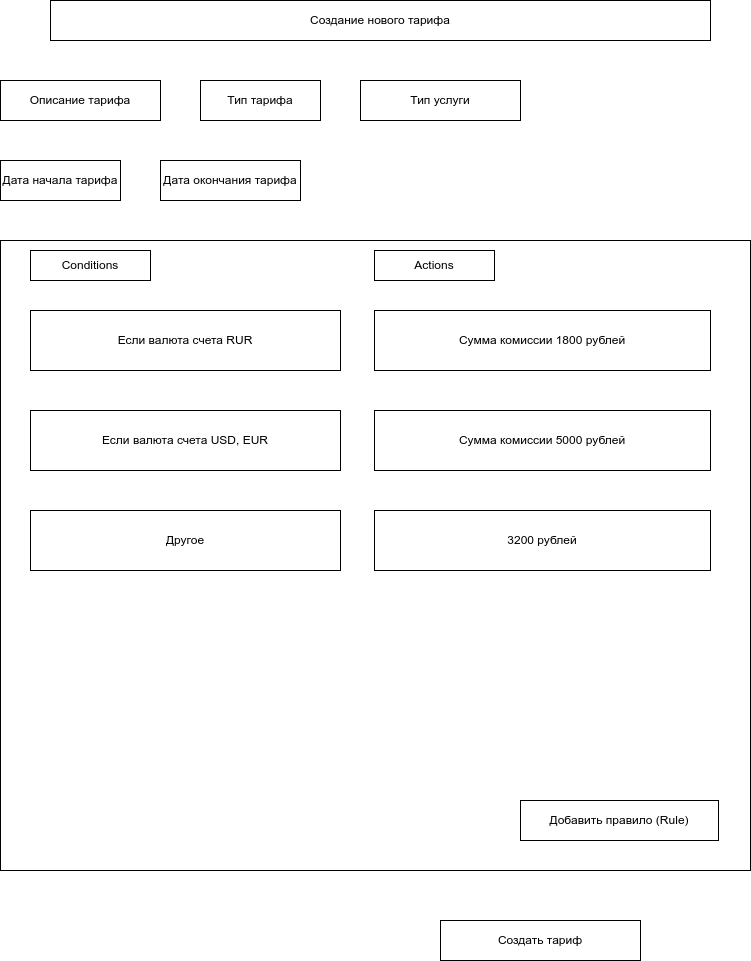

The diagram above was exported from draw.io. Its source (the exported page's mxGraphModel, read from the mxfile embedded in the PNG):
<mxGraphModel dx="1362" dy="843" grid="1" gridSize="10" guides="1" tooltips="1" connect="1" arrows="1" fold="1" page="1" pageScale="1" pageWidth="827" pageHeight="1169" math="0" shadow="0">
  <root>
    <mxCell id="0" />
    <mxCell id="1" parent="0" />
    <mxCell id="i7bceGQM7FYkUMg8jymK-1" value="Описание тарифа" style="rounded=0;whiteSpace=wrap;html=1;" vertex="1" parent="1">
      <mxGeometry x="40" y="80" width="160" height="40" as="geometry" />
    </mxCell>
    <mxCell id="i7bceGQM7FYkUMg8jymK-2" value="Дата начала тарифа" style="rounded=0;whiteSpace=wrap;html=1;" vertex="1" parent="1">
      <mxGeometry x="40" y="160" width="120" height="40" as="geometry" />
    </mxCell>
    <mxCell id="i7bceGQM7FYkUMg8jymK-3" value="Дата окончания тарифа" style="rounded=0;whiteSpace=wrap;html=1;" vertex="1" parent="1">
      <mxGeometry x="200" y="160" width="140" height="40" as="geometry" />
    </mxCell>
    <mxCell id="i7bceGQM7FYkUMg8jymK-6" value="" style="rounded=0;whiteSpace=wrap;html=1;" vertex="1" parent="1">
      <mxGeometry x="40" y="240" width="750" height="630" as="geometry" />
    </mxCell>
    <mxCell id="i7bceGQM7FYkUMg8jymK-7" value="Если валюта счета RUR" style="rounded=0;whiteSpace=wrap;html=1;" vertex="1" parent="1">
      <mxGeometry x="70" y="310" width="310" height="60" as="geometry" />
    </mxCell>
    <mxCell id="i7bceGQM7FYkUMg8jymK-8" value="Сумма комиссии 1800 рублей" style="rounded=0;whiteSpace=wrap;html=1;" vertex="1" parent="1">
      <mxGeometry x="414" y="310" width="336" height="60" as="geometry" />
    </mxCell>
    <mxCell id="i7bceGQM7FYkUMg8jymK-9" value="Добавить правило (Rule)" style="rounded=0;whiteSpace=wrap;html=1;" vertex="1" parent="1">
      <mxGeometry x="560" y="800" width="198" height="40" as="geometry" />
    </mxCell>
    <mxCell id="i7bceGQM7FYkUMg8jymK-10" value="Создать тариф" style="rounded=0;whiteSpace=wrap;html=1;" vertex="1" parent="1">
      <mxGeometry x="480" y="920" width="200" height="40" as="geometry" />
    </mxCell>
    <mxCell id="i7bceGQM7FYkUMg8jymK-11" value="Если валюта счета USD, EUR" style="rounded=0;whiteSpace=wrap;html=1;" vertex="1" parent="1">
      <mxGeometry x="70" y="410" width="310" height="60" as="geometry" />
    </mxCell>
    <mxCell id="i7bceGQM7FYkUMg8jymK-12" value="Сумма комиссии 5000 рублей" style="rounded=0;whiteSpace=wrap;html=1;" vertex="1" parent="1">
      <mxGeometry x="414" y="410" width="336" height="60" as="geometry" />
    </mxCell>
    <mxCell id="i7bceGQM7FYkUMg8jymK-13" value="Другое" style="rounded=0;whiteSpace=wrap;html=1;" vertex="1" parent="1">
      <mxGeometry x="70" y="510" width="310" height="60" as="geometry" />
    </mxCell>
    <mxCell id="i7bceGQM7FYkUMg8jymK-14" value="3200 рублей" style="rounded=0;whiteSpace=wrap;html=1;" vertex="1" parent="1">
      <mxGeometry x="414" y="510" width="336" height="60" as="geometry" />
    </mxCell>
    <mxCell id="i7bceGQM7FYkUMg8jymK-15" value="Создание нового тарифа" style="rounded=0;whiteSpace=wrap;html=1;" vertex="1" parent="1">
      <mxGeometry x="90" width="660" height="40" as="geometry" />
    </mxCell>
    <mxCell id="i7bceGQM7FYkUMg8jymK-16" value="Тип тарифа" style="rounded=0;whiteSpace=wrap;html=1;" vertex="1" parent="1">
      <mxGeometry x="240" y="80" width="120" height="40" as="geometry" />
    </mxCell>
    <mxCell id="i7bceGQM7FYkUMg8jymK-18" value="Тип услуги" style="rounded=0;whiteSpace=wrap;html=1;" vertex="1" parent="1">
      <mxGeometry x="400" y="80" width="160" height="40" as="geometry" />
    </mxCell>
    <mxCell id="i7bceGQM7FYkUMg8jymK-19" value="Conditions" style="rounded=0;whiteSpace=wrap;html=1;" vertex="1" parent="1">
      <mxGeometry x="70" y="250" width="120" height="30" as="geometry" />
    </mxCell>
    <mxCell id="i7bceGQM7FYkUMg8jymK-20" value="Actions" style="rounded=0;whiteSpace=wrap;html=1;" vertex="1" parent="1">
      <mxGeometry x="414" y="250" width="120" height="30" as="geometry" />
    </mxCell>
  </root>
</mxGraphModel>